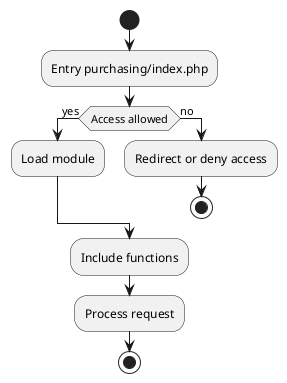

The diagram above was rendered by PlantUML. Its source (embedded in the PNG):
@startuml
start
:Entry purchasing/index.php;
if (Access allowed) then (yes)
  :Load module;
else (no)
  :Redirect or deny access;
  stop
endif
:Include functions;
:Process request;
stop
@enduml